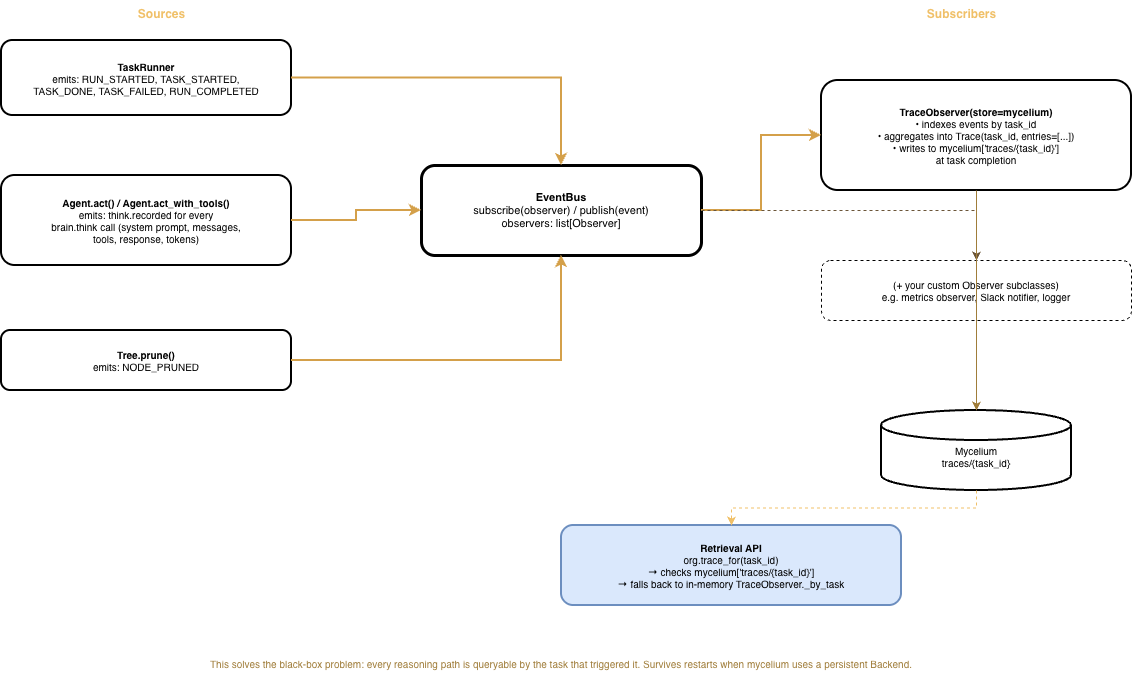

The diagram above was exported from draw.io. Its source (the exported page's mxGraphModel, read from the mxfile embedded in the PNG):
<mxGraphModel dx="1332" dy="833" grid="1" gridSize="10" guides="1" tooltips="1" connect="1" arrows="1" fold="1" page="1" pageScale="1" pageWidth="850" pageHeight="1100" math="0" shadow="0">
  <root>
    <mxCell id="0" />
    <mxCell id="1" parent="0" />
    <mxCell id="-KE1ue20GsT3izzWCODt-1" parent="1" style="text;html=1;strokeColor=none;fillColor=none;align=center;fontColor=#f0c068;fontSize=12;fontStyle=1;" value="Sources" vertex="1">
      <mxGeometry height="25" width="280" x="60" y="20" as="geometry" />
    </mxCell>
    <mxCell id="-KE1ue20GsT3izzWCODt-2" parent="1" style="rounded=1;whiteSpace=wrap;html=1;strokeWidth=2;fontSize=10;" value="&lt;b&gt;TaskRunner&lt;/b&gt;&lt;br/&gt;emits: RUN_STARTED, TASK_STARTED,&lt;br/&gt;TASK_DONE, TASK_FAILED, RUN_COMPLETED" vertex="1">
      <mxGeometry height="75" width="290" x="40" y="60" as="geometry" />
    </mxCell>
    <mxCell id="-KE1ue20GsT3izzWCODt-3" parent="1" style="rounded=1;whiteSpace=wrap;html=1;strokeWidth=2;fontSize=10;" value="&lt;b&gt;Agent.act() / Agent.act_with_tools()&lt;/b&gt;&lt;br/&gt;emits: think.recorded for every&lt;br/&gt;brain.think call (system prompt, messages,&lt;br/&gt;tools, response, tokens)" vertex="1">
      <mxGeometry height="90" width="290" x="40" y="195" as="geometry" />
    </mxCell>
    <mxCell id="-KE1ue20GsT3izzWCODt-4" parent="1" style="rounded=1;whiteSpace=wrap;html=1;strokeWidth=2;fontSize=10;" value="&lt;b&gt;Tree.prune()&lt;/b&gt;&lt;br/&gt;emits: NODE_PRUNED" vertex="1">
      <mxGeometry height="60" width="290" x="40" y="350" as="geometry" />
    </mxCell>
    <mxCell id="-KE1ue20GsT3izzWCODt-5" parent="1" style="rounded=1;whiteSpace=wrap;html=1;strokeWidth=3;fontSize=11;" value="&lt;b&gt;EventBus&lt;/b&gt;&lt;br/&gt;subscribe(observer) / publish(event)&lt;br/&gt;observers: list[Observer]" vertex="1">
      <mxGeometry height="90" width="280" x="460" y="185" as="geometry" />
    </mxCell>
    <mxCell id="-KE1ue20GsT3izzWCODt-6" edge="1" parent="1" source="-KE1ue20GsT3izzWCODt-2" style="edgeStyle=orthogonalEdgeStyle;rounded=0;strokeColor=#d4a04a;strokeWidth=2;" target="-KE1ue20GsT3izzWCODt-5">
      <mxGeometry relative="1" as="geometry" />
    </mxCell>
    <mxCell id="-KE1ue20GsT3izzWCODt-7" edge="1" parent="1" source="-KE1ue20GsT3izzWCODt-3" style="edgeStyle=orthogonalEdgeStyle;rounded=0;strokeColor=#d4a04a;strokeWidth=2;" target="-KE1ue20GsT3izzWCODt-5">
      <mxGeometry relative="1" as="geometry" />
    </mxCell>
    <mxCell id="-KE1ue20GsT3izzWCODt-8" edge="1" parent="1" source="-KE1ue20GsT3izzWCODt-4" style="edgeStyle=orthogonalEdgeStyle;rounded=0;strokeColor=#d4a04a;strokeWidth=2;" target="-KE1ue20GsT3izzWCODt-5">
      <mxGeometry relative="1" as="geometry" />
    </mxCell>
    <mxCell id="-KE1ue20GsT3izzWCODt-9" parent="1" style="text;html=1;strokeColor=none;fillColor=none;align=center;fontColor=#f0c068;fontSize=12;fontStyle=1;" value="Subscribers" vertex="1">
      <mxGeometry height="25" width="280" x="860" y="20" as="geometry" />
    </mxCell>
    <mxCell id="-KE1ue20GsT3izzWCODt-10" parent="1" style="rounded=1;whiteSpace=wrap;html=1;strokeWidth=2;fontSize=10;" value="&lt;b&gt;TraceObserver(store=mycelium)&lt;/b&gt;&lt;br/&gt;• indexes events by task_id&lt;br/&gt;• aggregates into Trace(task_id, entries=[...])&lt;br/&gt;• writes to mycelium['traces/{task_id}']&lt;br/&gt;  at task completion" vertex="1">
      <mxGeometry height="110" width="310" x="860" y="100" as="geometry" />
    </mxCell>
    <mxCell id="-KE1ue20GsT3izzWCODt-11" parent="1" style="rounded=1;whiteSpace=wrap;html=1;strokeWidth=1;fontSize=10;dashed=1;" value="(+ your custom Observer subclasses)&lt;br/&gt;e.g. metrics observer, Slack notifier, logger" vertex="1">
      <mxGeometry height="60" width="310" x="860" y="280" as="geometry" />
    </mxCell>
    <mxCell id="-KE1ue20GsT3izzWCODt-12" edge="1" parent="1" source="-KE1ue20GsT3izzWCODt-5" style="edgeStyle=orthogonalEdgeStyle;rounded=0;strokeColor=#d4a04a;strokeWidth=2;" target="-KE1ue20GsT3izzWCODt-10">
      <mxGeometry relative="1" as="geometry" />
    </mxCell>
    <mxCell id="-KE1ue20GsT3izzWCODt-13" edge="1" parent="1" source="-KE1ue20GsT3izzWCODt-5" style="edgeStyle=orthogonalEdgeStyle;rounded=0;strokeColor=#6b5538;dashed=1;" target="-KE1ue20GsT3izzWCODt-11">
      <mxGeometry relative="1" as="geometry" />
    </mxCell>
    <mxCell id="-KE1ue20GsT3izzWCODt-14" parent="1" style="shape=cylinder3;whiteSpace=wrap;html=1;strokeWidth=2;fontSize=10;" value="&lt;div&gt;&lt;br&gt;&lt;/div&gt;Mycelium&lt;br&gt;traces/{task_id}" vertex="1">
      <mxGeometry height="80" width="190" x="920" y="430" as="geometry" />
    </mxCell>
    <mxCell id="-KE1ue20GsT3izzWCODt-15" edge="1" parent="1" source="-KE1ue20GsT3izzWCODt-10" style="edgeStyle=orthogonalEdgeStyle;rounded=0;strokeColor=#a07d3a;" target="-KE1ue20GsT3izzWCODt-14">
      <mxGeometry relative="1" as="geometry" />
    </mxCell>
    <mxCell id="-KE1ue20GsT3izzWCODt-16" parent="1" style="rounded=1;whiteSpace=wrap;html=1;fillColor=#dae8fc;strokeColor=#6c8ebf;strokeWidth=2;fontSize=10;" value="&lt;b&gt;Retrieval API&lt;/b&gt;&lt;br/&gt;org.trace_for(task_id)&lt;br/&gt;→ checks mycelium['traces/{task_id}']&lt;br/&gt;→ falls back to in-memory TraceObserver._by_task" vertex="1">
      <mxGeometry height="80" width="340" x="600" y="545" as="geometry" />
    </mxCell>
    <mxCell id="-KE1ue20GsT3izzWCODt-17" edge="1" parent="1" source="-KE1ue20GsT3izzWCODt-14" style="edgeStyle=orthogonalEdgeStyle;rounded=0;strokeColor=#f0c068;dashed=1;" target="-KE1ue20GsT3izzWCODt-16">
      <mxGeometry relative="1" as="geometry" />
    </mxCell>
    <mxCell id="-KE1ue20GsT3izzWCODt-18" parent="1" style="text;html=1;strokeColor=none;fillColor=none;align=center;verticalAlign=middle;whiteSpace=wrap;rounded=0;fontSize=10;fontColor=#a07d3a;" value="This solves the black-box problem: every reasoning path is queryable by the task that triggered it. Survives restarts when mycelium uses a persistent Backend." vertex="1">
      <mxGeometry height="45" width="800" x="200" y="660" as="geometry" />
    </mxCell>
  </root>
</mxGraphModel>